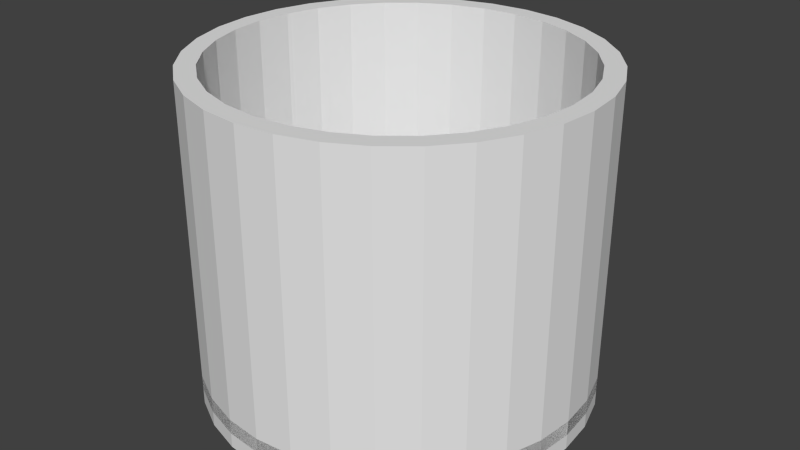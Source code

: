 # Source: apartment.blend  (saved by Blender 2.68.0; exported with 4.5.12 LTS)
import bpy
from mathutils import Matrix  # noqa: F401  (used for matrix-valued properties, if any)

bpy.ops.wm.read_factory_settings(use_empty=True)
scene = bpy.context.scene
scene.name = 'Scene'

# ---- collections
col_collection_1 = bpy.data.collections.new('Collection 1'); scene.collection.children.link(col_collection_1)

# ---- world
world_world = bpy.data.worlds.new('World'); scene.world = world_world
world_world.color = (0.05088, 0.05088, 0.05088)
world_world.use_sun_shadow = False
world_world.sun_shadow_jitter_overblur = 0.0
world_world.cycles.sampling_method = 'MANUAL'
world_world.cycles.sample_map_resolution = 256

# ---- meshes
me_cylinder_001 = bpy.data.meshes.new('Cylinder.001')
me_cylinder_001.from_pydata([(0.3902, 1.962, 0.0), (0.0, 2.0, 0.0), (0.0, 2.0, 3.0), (0.3902, 1.962, 3.0), (-0.3902, 1.962, 0.0), (-0.3902, 1.962, 3.0), (0.7654, 1.848, 0.0), (0.7654, 1.848, 3.0), (-0.7654, 1.848, 0.0), (-0.7654, 1.848, 3.0), (1.111, 1.663, 0.0), (1.111, 1.663, 3.0), (-1.111, 1.663, 0.0), (-1.111, 1.663, 3.0), (-0.486, 1.725, 0.0), (-0.3512, 1.765, 0.0), (0.1402, 1.786, 0.0), (0.0, 1.8, 0.0), (-0.486, 1.725, 3.0), (-0.3512, 1.765, 3.0), (0.0, 1.8, 3.0), (0.1402, 1.786, 3.0), (0.6889, 1.663, 0.0), (0.6888, 1.663, 0.0), (0.3512, 1.765, 0.0), (0.6889, 1.663, 3.0), (0.6888, 1.663, 3.0), (0.3512, 1.765, 3.0), (1.414, 1.414, 0.0), (1.414, 1.414, 3.0), (-1.414, 1.414, 0.0), (-1.414, 1.414, 3.0), (-0.6888, 1.663, 0.0), (-0.6889, 1.663, 0.0), (-0.6888, 1.663, 3.0), (-0.6889, 1.663, 3.0), (0.7546, 1.628, 0.0), (0.7546, 1.628, 3.0), (1.1, 1.414, 0.0), (1.0, 1.497, 0.0), (1.1, 1.414, 3.0), (1.0, 1.497, 3.0), (1.663, 1.111, 0.0), (1.663, 1.111, 3.0), (-1.058, 1.449, 0.0), (-1.0, 1.497, 0.0), (-1.663, 1.111, 0.0), (-1.663, 1.111, 3.0), (-1.058, 1.449, 3.0), (-1.0, 1.497, 3.0), (1.134, 1.387, 0.0), (1.134, 1.387, 3.0), (1.405, 1.111, 0.0), (1.273, 1.273, 0.0), (1.405, 1.111, 3.0), (1.273, 1.273, 3.0), (1.848, 0.7654, 0.0), (1.848, 0.7654, 3.0), (-1.1, 1.414, 0.0), (-1.383, 1.139, 0.0), (-1.273, 1.273, 0.0), (-1.848, 0.7654, 0.0), (-1.848, 0.7654, 3.0), (-1.383, 1.139, 3.0), (-1.273, 1.273, 3.0), (-1.1, 1.414, 3.0), (1.425, 1.088, 0.0), (1.425, 1.088, 3.0), (1.622, 0.7654, 0.0), (1.497, 1.0, 0.0), (1.622, 0.7654, 3.0), (1.497, 1.0, 3.0), (1.962, 0.3902, 0.0), (1.962, 0.3902, 3.0), (-1.405, 1.111, 0.0), (-1.61, 0.7888, 0.0), (-1.497, 1.0, 0.0), (-1.962, 0.3902, 0.0), (-1.962, 0.3902, 3.0), (-1.61, 0.7888, 3.0), (-1.497, 1.0, 3.0), (-1.405, 1.111, 3.0), (1.633, 0.7443, 0.0), (1.633, 0.7443, 3.0), (1.754, 0.3902, 0.0), (1.663, 0.6888, 0.0), (1.754, 0.3902, 3.0), (1.663, 0.6888, 3.0), (2.0, 1.51e-07, 0.0), (2.0, 1.51e-07, 3.0), (-1.622, 0.7654, 0.0), (-1.747, 0.4113, 0.0), (-1.663, 0.6888, 0.0), (-2.0, 1.931e-06, 0.0), (-2.0, 1.931e-06, 3.0), (-1.747, 0.4113, 3.0), (-1.663, 0.6888, 3.0), (-1.622, 0.7654, 3.0), (1.76, 0.3703, 0.0), (1.76, 0.3703, 3.0), (1.8, 2.4e-07, 0.0), (1.765, 0.3512, 0.0), (1.8, 2.4e-07, 3.0), (1.765, 0.3512, 3.0), (1.962, -0.3902, 0.0), (1.962, -0.3902, 3.0), (-1.754, 0.3902, 0.0), (-1.798, 0.01989, 0.0), (-1.765, 0.3512, 0.0), (-1.962, -0.3902, 0.0), (-1.962, -0.3902, 3.0), (-1.798, 0.01989, 3.0), (-1.765, 0.3512, 3.0), (-1.754, 0.3902, 3.0), (1.798, -0.01989, 0.0), (1.8, 1.359e-07, 0.0), (1.8, 1.359e-07, 3.0), (1.798, -0.01989, 3.0), (1.765, -0.3512, 0.0), (1.754, -0.3902, 0.0), (1.765, -0.3512, 3.0), (1.754, -0.3902, 3.0), (1.848, -0.7654, 0.0), (1.848, -0.7654, 3.0), (-1.8, 1.842e-06, 0.0), (-1.765, -0.3512, 0.0), (-1.76, -0.3703, 0.0), (-1.8, 1.738e-06, 0.0), (-1.848, -0.7654, 0.0), (-1.848, -0.7654, 3.0), (-1.8, 1.842e-06, 3.0), (-1.76, -0.3703, 3.0), (-1.765, -0.3512, 3.0), (-1.8, 1.738e-06, 3.0), (1.747, -0.4113, 0.0), (1.747, -0.4113, 3.0), (1.663, -0.6888, 0.0), (1.622, -0.7654, 0.0), (1.663, -0.6888, 3.0), (1.622, -0.7654, 3.0), (1.663, -1.111, 0.0), (1.663, -1.111, 3.0), (-1.754, -0.3902, 0.0), (-1.663, -0.6888, 0.0), (-1.633, -0.7442, 0.0), (-1.663, -1.111, 0.0), (-1.663, -1.111, 3.0), (-1.754, -0.3902, 3.0), (-1.663, -0.6888, 3.0), (-1.633, -0.7442, 3.0), (1.61, -0.7888, 0.0), (1.61, -0.7888, 3.0), (1.405, -1.111, 0.0), (1.497, -1.0, 0.0), (1.497, -1.0, 3.0), (1.405, -1.111, 3.0), (1.414, -1.414, 0.0), (1.414, -1.414, 3.0), (-1.622, -0.7654, 0.0), (-1.497, -1.0, 0.0), (-1.425, -1.088, 0.0), (-1.414, -1.414, 0.0), (-1.414, -1.414, 3.0), (-1.622, -0.7654, 3.0), (-1.425, -1.088, 3.0), (-1.497, -1.0, 3.0), (1.383, -1.139, 0.0), (1.383, -1.139, 3.0), (1.1, -1.414, 0.0), (1.273, -1.273, 0.0), (1.273, -1.273, 3.0), (1.1, -1.414, 3.0), (1.111, -1.663, 0.0), (1.111, -1.663, 3.0), (-1.405, -1.111, 0.0), (-1.273, -1.273, 0.0), (-1.134, -1.387, 0.0), (-1.111, -1.663, 0.0), (-1.111, -1.663, 3.0), (-1.405, -1.111, 3.0), (-1.134, -1.387, 3.0), (-1.273, -1.273, 3.0), (1.058, -1.449, 0.0), (1.058, -1.449, 3.0), (0.6889, -1.663, 0.0), (1.0, -1.497, 0.0), (1.0, -1.497, 3.0), (0.6889, -1.663, 3.0), (0.7654, -1.848, 0.0), (0.7654, -1.848, 3.0), (-1.1, -1.414, 0.0), (-1.0, -1.497, 0.0), (-0.7546, -1.628, 0.0), (-0.7654, -1.848, 0.0), (-0.7654, -1.848, 3.0), (-1.1, -1.414, 3.0), (-0.7546, -1.628, 3.0), (-1.0, -1.497, 3.0), (0.486, -1.725, 0.0), (0.6888, -1.663, 0.0), (0.6888, -1.663, 3.0), (0.486, -1.725, 3.0), (0.3512, -1.765, 0.0), (-0.1402, -1.786, 0.0), (-5.865e-07, -1.8, 0.0), (0.3512, -1.765, 3.0), (-5.865e-07, -1.8, 3.0), (-0.1402, -1.786, 3.0), (0.3902, -1.962, 0.0), (0.3902, -1.962, 3.0), (-0.6889, -1.663, 0.0), (-0.6888, -1.663, 0.0), (-0.3512, -1.765, 0.0), (-0.3902, -1.962, 0.0), (-0.3902, -1.962, 3.0), (-0.6889, -1.663, 3.0), (-0.6888, -1.663, 3.0), (-0.3512, -1.765, 3.0), (-6.517e-07, -2.0, 0.0), (-6.517e-07, -2.0, 3.0), (-3.502e-07, 2.0, 0.1461), (-3.502e-07, 2.0, -0.1461), (0.3902, 1.962, 0.1461), (0.3902, 1.962, -0.1461), (0.7654, 1.848, 0.1461), (0.7654, 1.848, -0.1461), (1.111, 1.663, 0.1461), (1.111, 1.663, -0.1461), (1.414, 1.414, 0.1461), (1.414, 1.414, -0.1461), (1.663, 1.111, 0.1461), (1.663, 1.111, -0.1461), (1.848, 0.7654, 0.1461), (1.848, 0.7654, -0.1461), (1.962, 0.3902, 0.1461), (1.962, 0.3902, -0.1461), (2.0, -4.172e-07, 0.1461), (2.0, -4.172e-07, -0.1461), (1.962, -0.3902, 0.1461), (1.962, -0.3902, -0.1461), (1.848, -0.7654, 0.1461), (1.848, -0.7654, -0.1461), (1.663, -1.111, 0.1461), (1.663, -1.111, -0.1461), (1.414, -1.414, 0.1461), (1.414, -1.414, -0.1461), (1.111, -1.663, 0.1461), (1.111, -1.663, -0.1461), (0.7654, -1.848, 0.1461), (0.7654, -1.848, -0.1461), (0.3902, -1.962, 0.1461), (0.3902, -1.962, -0.1461), (-1.002e-06, -2.0, 0.1461), (-1.002e-06, -2.0, -0.1461), (-0.3902, -1.962, 0.1461), (-0.3902, -1.962, -0.1461), (-0.7654, -1.848, 0.1461), (-0.7654, -1.848, -0.1461), (-1.111, -1.663, 0.1461), (-1.111, -1.663, -0.1461), (-1.414, -1.414, 0.1461), (-1.414, -1.414, -0.1461), (-1.663, -1.111, 0.1461), (-1.663, -1.111, -0.1461), (-1.848, -0.7654, 0.1461), (-1.848, -0.7654, -0.1461), (-1.962, -0.3902, 0.1461), (-1.962, -0.3902, -0.1461), (-2.0, 1.341e-06, 0.1461), (-2.0, 1.341e-06, -0.1461), (-1.962, 0.3902, 0.1461), (-1.962, 0.3902, -0.1461), (-1.848, 0.7654, 0.1461), (-1.848, 0.7654, -0.1461), (-1.663, 1.111, 0.1461), (-1.663, 1.111, -0.1461), (-1.414, 1.414, 0.1461), (-1.414, 1.414, -0.1461), (-1.111, 1.663, 0.1461), (-1.111, 1.663, -0.1461), (-0.7654, 1.848, 0.1461), (-0.7654, 1.848, -0.1461), (-0.3902, 1.962, 0.1461), (-0.3902, 1.962, -0.1461)], [], [(0, 1, 2, 3), (6, 0, 3, 7), (7, 11, 10, 6), (11, 29, 28, 10), (29, 43, 42, 28), (43, 57, 56, 42), (57, 73, 72, 56), (73, 89, 88, 72), (89, 105, 104, 88), (105, 123, 122, 104), (123, 141, 140, 122), (141, 157, 156, 140), (157, 173, 172, 156), (173, 189, 188, 172), (189, 209, 208, 188), (209, 219, 218, 208), (219, 214, 213, 218), (214, 194, 193, 213), (194, 178, 177, 193), (178, 162, 161, 177), (162, 146, 145, 161), (146, 129, 128, 145), (129, 110, 109, 128), (110, 94, 93, 109), (94, 78, 77, 93), (78, 62, 61, 77), (62, 47, 46, 61), (47, 31, 30, 46), (31, 13, 12, 30), (13, 9, 8, 12), (3, 2, 5), (3, 5, 9), (3, 9, 7), (9, 19, 20), (20, 7, 9), (20, 21, 7), (9, 13, 18, 19), (13, 35, 34), (34, 18, 13), (7, 27, 26), (7, 21, 27), (25, 11, 7, 26), (13, 31, 48, 49), (49, 35, 13), (37, 11, 25), (31, 65, 48), (40, 29, 11, 41), (11, 37, 41), (31, 47, 63, 64), (64, 65, 31), (51, 29, 40), (47, 81, 63), (54, 43, 29, 55), (29, 51, 55), (47, 62, 79, 80), (80, 81, 47), (67, 43, 54), (62, 97, 79), (70, 57, 43, 71), (43, 67, 71), (62, 96, 97), (62, 78, 95, 96), (83, 57, 70), (78, 113, 95), (57, 83, 87), (86, 73, 57, 87), (78, 112, 113), (78, 94, 111, 112), (99, 73, 86), (94, 130, 111), (73, 99, 103), (102, 89, 73, 103), (110, 132, 133), (130, 94, 110, 133), (110, 131, 132), (89, 102, 116), (116, 117, 89), (110, 147, 131), (121, 105, 120), (105, 89, 117, 120), (129, 149, 148), (147, 110, 129, 148), (135, 105, 121), (129, 163, 149), (139, 123, 138), (123, 105, 135, 138), (146, 165, 163, 129), (146, 164, 165), (151, 123, 139), (146, 179, 164), (141, 123, 151, 154), (154, 155, 141), (162, 181, 179, 146), (162, 180, 181), (167, 141, 155), (162, 195, 180), (157, 141, 167, 170), (170, 171, 157), (178, 197, 195, 162), (178, 196, 197), (183, 157, 171), (178, 215, 196), (173, 157, 183, 186), (186, 187, 173), (194, 217, 216), (194, 207, 217), (215, 178, 194, 216), (173, 187, 200), (200, 201, 173), (189, 205, 206), (206, 194, 189), (206, 207, 194), (189, 173, 201, 205), (194, 214, 189), (214, 209, 189), (214, 219, 209), (1, 4, 5, 2), (9, 5, 4, 8), (1, 0, 4), (0, 8, 4), (0, 6, 8), (17, 15, 8), (8, 6, 17), (6, 16, 17), (14, 12, 8, 15), (33, 12, 32), (12, 14, 32), (6, 23, 24), (24, 16, 6), (6, 10, 22, 23), (44, 30, 12, 45), (12, 33, 45), (10, 36, 22), (58, 30, 44), (10, 28, 38, 39), (39, 36, 10), (59, 46, 30, 60), (30, 58, 60), (28, 50, 38), (74, 46, 59), (28, 42, 52, 53), (53, 50, 28), (75, 61, 46, 76), (46, 74, 76), (42, 66, 52), (90, 61, 75), (42, 56, 68, 69), (69, 66, 42), (61, 90, 92), (91, 77, 61, 92), (56, 82, 68), (106, 77, 91), (56, 85, 82), (56, 72, 84, 85), (77, 106, 108), (107, 93, 77, 108), (72, 98, 84), (124, 93, 107), (72, 101, 98), (72, 88, 100, 101), (109, 127, 125), (109, 93, 124, 127), (125, 126, 109), (88, 115, 100), (88, 114, 115), (142, 109, 126), (104, 119, 118), (114, 88, 104, 118), (144, 128, 143), (128, 109, 142, 143), (104, 134, 119), (158, 128, 144), (122, 137, 136), (134, 104, 122, 136), (145, 128, 158, 159), (159, 160, 145), (122, 150, 137), (174, 145, 160), (140, 153, 150, 122), (140, 152, 153), (161, 145, 174, 175), (175, 176, 161), (140, 166, 152), (190, 161, 176), (156, 169, 166, 140), (156, 168, 169), (177, 161, 190, 191), (191, 192, 177), (156, 182, 168), (210, 177, 192), (172, 185, 182, 156), (172, 184, 185), (193, 211, 212), (212, 203, 193), (193, 177, 210, 211), (172, 199, 184), (172, 198, 199), (188, 204, 202), (188, 193, 204), (193, 203, 204), (198, 172, 188, 202), (188, 213, 193), (188, 208, 213), (208, 218, 213), (17, 16, 21, 20), (16, 24, 27, 21), (23, 26, 27, 24), (23, 22, 25, 26), (36, 37, 25, 22), (39, 41, 37, 36), (38, 51, 40, 39), (50, 55, 51, 38), (40, 41, 39), (50, 53, 55), (66, 69, 67, 54), (54, 55, 52, 66), (69, 71, 67), (55, 53, 52), (82, 85, 83, 70), (70, 71, 68, 82), (85, 87, 83), (71, 69, 68), (98, 103, 99, 86), (98, 101, 103), (86, 87, 84, 98), (87, 85, 84), (100, 115, 102, 103), (115, 116, 102), (103, 101, 100), (115, 114, 117, 116), (114, 118, 120, 117), (118, 119, 121, 120), (134, 135, 121, 119), (136, 138, 135, 134), (137, 151, 139, 136), (150, 154, 151, 137), (139, 138, 136), (150, 153, 154), (152, 167, 155, 153), (166, 170, 167, 152), (155, 154, 153), (166, 169, 170), (182, 185, 183, 171), (171, 170, 168, 182), (185, 186, 183), (170, 169, 168), (184, 199, 187, 186), (199, 200, 187), (186, 185, 184), (198, 205, 201, 199), (198, 202, 205), (201, 200, 199), (204, 206, 205, 202), (204, 203, 207, 206), (203, 212, 217, 207), (211, 216, 217, 212), (210, 192, 215, 216), (216, 211, 210), (192, 197, 196, 215), (192, 191, 197), (190, 180, 195, 191), (176, 181, 180, 190), (195, 197, 191), (176, 175, 181), (160, 159, 164, 179), (179, 181, 174, 160), (159, 165, 164), (181, 175, 174), (158, 144, 149, 163), (143, 148, 149, 144), (163, 165, 159, 158), (126, 132, 131, 147), (126, 125, 132), (147, 148, 142, 126), (148, 143, 142), (127, 133, 132, 125), (127, 124, 130, 133), (124, 107, 111, 130), (107, 108, 112, 111), (108, 106, 113, 112), (106, 91, 95, 113), (91, 92, 96, 95), (90, 79, 97, 92), (75, 80, 79, 90), (97, 96, 92), (75, 76, 80), (74, 59, 81, 80), (59, 64, 63, 81), (80, 76, 74), (59, 60, 64), (58, 44, 48, 65), (44, 45, 49, 48), (64, 60, 58, 65), (33, 34, 35, 45), (33, 32, 34), (35, 49, 45), (19, 15, 17, 20), (14, 15, 18, 34), (15, 19, 18), (34, 32, 14), (220, 221, 223, 222), (222, 223, 225, 224), (224, 225, 227, 226), (226, 227, 229, 228), (228, 229, 231, 230), (230, 231, 233, 232), (232, 233, 235, 234), (234, 235, 237, 236), (236, 237, 239, 238), (238, 239, 241, 240), (240, 241, 243, 242), (242, 243, 245, 244), (244, 245, 247, 246), (246, 247, 249, 248), (248, 249, 251, 250), (250, 251, 253, 252), (252, 253, 255, 254), (254, 255, 257, 256), (256, 257, 259, 258), (258, 259, 261, 260), (260, 261, 263, 262), (262, 263, 265, 264), (264, 265, 267, 266), (266, 267, 269, 268), (268, 269, 271, 270), (270, 271, 273, 272), (272, 273, 275, 274), (274, 275, 277, 276), (276, 277, 279, 278), (278, 279, 281, 280), (223, 221, 283, 281, 279, 277, 275, 273, 271, 269, 267, 265, 263, 261, 259, 257, 255, 253, 251, 249, 247, 245, 243, 241, 239, 237, 235, 233, 231, 229, 227, 225), (282, 283, 221, 220), (280, 281, 283, 282), (220, 222, 224, 226, 228, 230, 232, 234, 236, 238, 240, 242, 244, 246, 248, 250, 252, 254, 256, 258, 260, 262, 264, 266, 268, 270, 272, 274, 276, 278, 280, 282)])
_ca = me_cylinder_001.color_attributes.new('Col', 'BYTE_COLOR', 'CORNER')
_ca.data.foreach_set('color', [0.1559, 0.07421, 0.03689, 1.0, 0.1559, 0.07421, 0.03689, 1.0, 0.1559, 0.07421, 0.03689, 1.0, 0.1559, 0.07421, 0.03689, 1.0, 0.1559, 0.07421, 0.03689, 1.0, 0.1559, 0.07421, 0.03689, 1.0, 0.1559, 0.07421, 0.03689, 1.0, 0.1559, 0.07421, 0.03689, 1.0, 0.1559, 0.07421, 0.03689, 1.0, 0.1559, 0.07421, 0.03689, 1.0, 0.1559, 0.07421, 0.03689, 1.0, 0.1559, 0.07421, 0.03689, 1.0, 0.1559, 0.07421, 0.03689, 1.0, 0.1559, 0.07421, 0.03689, 1.0, 0.1559, 0.07421, 0.03689, 1.0, 0.1559, 0.07421, 0.03689, 1.0, 0.1559, 0.07421, 0.03689, 1.0, 0.1559, 0.07421, 0.03689, 1.0, 0.1559, 0.07421, 0.03689, 1.0, 0.1559, 0.07421, 0.03689, 1.0, 0.1559, 0.07421, 0.03689, 1.0, 0.1559, 0.07421, 0.03689, 1.0, 0.1559, 0.07421, 0.03689, 1.0, 0.1559, 0.07421, 0.03689, 1.0, 0.1559, 0.07421, 0.03689, 1.0, 0.1559, 0.07421, 0.03689, 1.0, 0.1559, 0.07421, 0.03689, 1.0, 0.1559, 0.07421, 0.03689, 1.0, 0.1559, 0.07421, 0.03689, 1.0, 0.1559, 0.07421, 0.03689, 1.0, 0.1559, 0.07421, 0.03689, 1.0, 0.1559, 0.07421, 0.03689, 1.0, 0.1559, 0.07421, 0.03689, 1.0, 0.1559, 0.07421, 0.03689, 1.0, 0.1559, 0.07421, 0.03689, 1.0, 0.1559, 0.07421, 0.03689, 1.0, 0.1559, 0.07421, 0.03689, 1.0, 0.1559, 0.07421, 0.03689, 1.0, 0.1559, 0.07421, 0.03689, 1.0, 0.1559, 0.07421, 0.03689, 1.0, 0.1559, 0.07421, 0.03689, 1.0, 0.1559, 0.07421, 0.03689, 1.0, 0.1559, 0.07421, 0.03689, 1.0, 0.1559, 0.07421, 0.03689, 1.0, 0.1559, 0.07421, 0.03689, 1.0, 0.1559, 0.07421, 0.03689, 1.0, 0.1559, 0.07421, 0.03689, 1.0, 0.1559, 0.07421, 0.03689, 1.0, 0.1559, 0.07421, 0.03689, 1.0, 0.1559, 0.07421, 0.03689, 1.0, 0.1559, 0.07421, 0.03689, 1.0, 0.1559, 0.07421, 0.03689, 1.0, 0.1559, 0.07421, 0.03689, 1.0, 0.1559, 0.07421, 0.03689, 1.0, 0.1559, 0.07421, 0.03689, 1.0, 0.1559, 0.07421, 0.03689, 1.0, 0.1559, 0.07421, 0.03689, 1.0, 0.1559, 0.07421, 0.03689, 1.0, 0.1559, 0.07421, 0.03689, 1.0, 0.1559, 0.07421, 0.03689, 1.0, 0.1559, 0.07421, 0.03689, 1.0, 0.1559, 0.07421, 0.03689, 1.0, 0.1559, 0.07421, 0.03689, 1.0, 0.1559, 0.07421, 0.03689, 1.0, 0.1559, 0.07421, 0.03689, 1.0, 0.1559, 0.07421, 0.03689, 1.0, 0.1559, 0.07421, 0.03689, 1.0, 0.1559, 0.07421, 0.03689, 1.0, 0.1559, 0.07421, 0.03689, 1.0, 0.1559, 0.07421, 0.03689, 1.0, 0.1559, 0.07421, 0.03689, 1.0, 0.1559, 0.07421, 0.03689, 1.0, 0.1559, 0.07421, 0.03689, 1.0, 0.1559, 0.07421, 0.03689, 1.0, 0.1559, 0.07421, 0.03689, 1.0, 0.1559, 0.07421, 0.03689, 1.0, 0.1559, 0.07421, 0.03689, 1.0, 0.1559, 0.07421, 0.03689, 1.0, 0.1559, 0.07421, 0.03689, 1.0, 0.1559, 0.07421, 0.03689, 1.0, 0.1559, 0.07421, 0.03689, 1.0, 0.1559, 0.07421, 0.03689, 1.0, 0.1559, 0.07421, 0.03689, 1.0, 0.1559, 0.07421, 0.03689, 1.0, 0.1559, 0.07421, 0.03689, 1.0, 0.1559, 0.07421, 0.03689, 1.0, 0.1559, 0.07421, 0.03689, 1.0, 0.1559, 0.07421, 0.03689, 1.0, 0.1559, 0.07421, 0.03689, 1.0, 0.1559, 0.07421, 0.03689, 1.0, 0.1559, 0.07421, 0.03689, 1.0, 0.1559, 0.07421, 0.03689, 1.0, 0.1559, 0.07421, 0.03689, 1.0, 0.1559, 0.07421, 0.03689, 1.0, 0.1559, 0.07421, 0.03689, 1.0, 0.1559, 0.07421, 0.03689, 1.0, 0.1559, 0.07421, 0.03689, 1.0, 0.1559, 0.07421, 0.03689, 1.0, 0.1559, 0.07421, 0.03689, 1.0, 0.1559, 0.07421, 0.03689, 1.0, 0.1559, 0.07421, 0.03689, 1.0, 0.1559, 0.07421, 0.03689, 1.0, 0.1559, 0.07421, 0.03689, 1.0, 0.1559, 0.07421, 0.03689, 1.0, 0.1559, 0.07421, 0.03689, 1.0, 0.1559, 0.07421, 0.03689, 1.0, 0.1559, 0.07421, 0.03689, 1.0, 0.1559, 0.07421, 0.03689, 1.0, 0.1559, 0.07421, 0.03689, 1.0, 0.1559, 0.07421, 0.03689, 1.0, 0.1559, 0.07421, 0.03689, 1.0, 0.1559, 0.07421, 0.03689, 1.0, 0.1559, 0.07421, 0.03689, 1.0, 0.1559, 0.07421, 0.03689, 1.0, 0.1559, 0.07421, 0.03689, 1.0, 0.1559, 0.07421, 0.03689, 1.0, 0.1559, 0.07421, 0.03689, 1.0, 0.1559, 0.07421, 0.03689, 1.0, 0.1559, 0.07421, 0.03689, 1.0, 0.1559, 0.07421, 0.03689, 1.0, 0.1559, 0.07421, 0.03689, 1.0, 0.1559, 0.07421, 0.03689, 1.0, 0.1559, 0.07421, 0.03689, 1.0, 0.1559, 0.07421, 0.03689, 1.0, 0.1559, 0.07421, 0.03689, 1.0, 0.1559, 0.07421, 0.03689, 1.0, 0.1559, 0.07421, 0.03689, 1.0, 0.1559, 0.07421, 0.03689, 1.0, 0.1559, 0.07421, 0.03689, 1.0, 0.1559, 0.07421, 0.03689, 1.0, 0.1559, 0.07421, 0.03689, 1.0, 0.1559, 0.07421, 0.03689, 1.0, 0.1559, 0.07421, 0.03689, 1.0, 0.1559, 0.07421, 0.03689, 1.0, 0.1559, 0.07421, 0.03689, 1.0, 0.1559, 0.07421, 0.03689, 1.0, 0.1559, 0.07421, 0.03689, 1.0, 0.1559, 0.07421, 0.03689, 1.0, 0.1559, 0.07421, 0.03689, 1.0, 0.1559, 0.07421, 0.03689, 1.0, 0.1559, 0.07421, 0.03689, 1.0, 0.1559, 0.07421, 0.03689, 1.0, 0.1559, 0.07421, 0.03689, 1.0, 0.1559, 0.07421, 0.03689, 1.0, 0.1559, 0.07421, 0.03689, 1.0, 0.1559, 0.07421, 0.03689, 1.0, 0.1559, 0.07421, 0.03689, 1.0, 0.1559, 0.07421, 0.03689, 1.0, 0.1559, 0.07421, 0.03689, 1.0, 0.1559, 0.07421, 0.03689, 1.0, 0.1559, 0.07421, 0.03689, 1.0, 0.1559, 0.07421, 0.03689, 1.0, 0.1559, 0.07421, 0.03689, 1.0, 0.1559, 0.07421, 0.03689, 1.0, 0.1559, 0.07421, 0.03689, 1.0, 0.1559, 0.07421, 0.03689, 1.0, 0.1559, 0.07421, 0.03689, 1.0, 0.1559, 0.07421, 0.03689, 1.0, 0.1559, 0.07421, 0.03689, 1.0, 0.1559, 0.07421, 0.03689, 1.0, 0.1559, 0.07421, 0.03689, 1.0, 0.1559, 0.07421, 0.03689, 1.0, 0.1559, 0.07421, 0.03689, 1.0, 0.1559, 0.07421, 0.03689, 1.0, 0.1559, 0.07421, 0.03689, 1.0, 0.1559, 0.07421, 0.03689, 1.0, 0.1559, 0.07421, 0.03689, 1.0, 0.1559, 0.07421, 0.03689, 1.0, 0.1559, 0.07421, 0.03689, 1.0, 0.1559, 0.07421, 0.03689, 1.0, 0.1559, 0.07421, 0.03689, 1.0, 0.1559, 0.07421, 0.03689, 1.0, 0.1559, 0.07421, 0.03689, 1.0, 0.1559, 0.07421, 0.03689, 1.0, 0.1559, 0.07421, 0.03689, 1.0, 0.1559, 0.07421, 0.03689, 1.0, 0.1559, 0.07421, 0.03689, 1.0, 0.1559, 0.07421, 0.03689, 1.0, 0.1559, 0.07421, 0.03689, 1.0, 0.1559, 0.07421, 0.03689, 1.0, 0.1559, 0.07421, 0.03689, 1.0, 0.1559, 0.07421, 0.03689, 1.0, 0.1559, 0.07421, 0.03689, 1.0, 0.1559, 0.07421, 0.03689, 1.0, 0.1559, 0.07421, 0.03689, 1.0, 0.1559, 0.07421, 0.03689, 1.0, 0.1559, 0.07421, 0.03689, 1.0, 0.1559, 0.07421, 0.03689, 1.0, 0.1559, 0.07421, 0.03689, 1.0, 0.1559, 0.07421, 0.03689, 1.0, 0.1559, 0.07421, 0.03689, 1.0, 0.1559, 0.07421, 0.03689, 1.0, 0.1559, 0.07421, 0.03689, 1.0, 0.1559, 0.07421, 0.03689, 1.0, 0.1559, 0.07421, 0.03689, 1.0, 0.1559, 0.07421, 0.03689, 1.0, 0.1559, 0.07421, 0.03689, 1.0, 0.1559, 0.07421, 0.03689, 1.0, 0.1559, 0.07421, 0.03689, 1.0, 0.1559, 0.07421, 0.03689, 1.0, 0.1559, 0.07421, 0.03689, 1.0, 0.1559, 0.07421, 0.03689, 1.0, 0.1559, 0.07421, 0.03689, 1.0, 0.1559, 0.07421, 0.03689, 1.0, 0.1559, 0.07421, 0.03689, 1.0, 0.1559, 0.07421, 0.03689, 1.0, 0.1559, 0.07421, 0.03689, 1.0, 0.1559, 0.07421, 0.03689, 1.0, 0.1559, 0.07421, 0.03689, 1.0, 0.1559, 0.07421, 0.03689, 1.0, 0.1559, 0.07421, 0.03689, 1.0, 0.1559, 0.07421, 0.03689, 1.0, 0.1559, 0.07421, 0.03689, 1.0, 0.1559, 0.07421, 0.03689, 1.0, 0.1559, 0.07421, 0.03689, 1.0, 0.1559, 0.07421, 0.03689, 1.0, 0.1559, 0.07421, 0.03689, 1.0, 0.1559, 0.07421, 0.03689, 1.0, 0.1559, 0.07421, 0.03689, 1.0, 0.1559, 0.07421, 0.03689, 1.0, 0.1559, 0.07421, 0.03689, 1.0, 0.1559, 0.07421, 0.03689, 1.0, 0.1559, 0.07421, 0.03689, 1.0, 0.1559, 0.07421, 0.03689, 1.0, 0.1559, 0.07421, 0.03689, 1.0, 0.1559, 0.07421, 0.03689, 1.0, 0.1559, 0.07421, 0.03689, 1.0, 0.1559, 0.07421, 0.03689, 1.0, 0.1559, 0.07421, 0.03689, 1.0, 0.1559, 0.07421, 0.03689, 1.0, 0.1559, 0.07421, 0.03689, 1.0, 0.1559, 0.07421, 0.03689, 1.0, 0.1559, 0.07421, 0.03689, 1.0, 0.1559, 0.07421, 0.03689, 1.0, 0.1559, 0.07421, 0.03689, 1.0, 0.1559, 0.07421, 0.03689, 1.0, 0.1559, 0.07421, 0.03689, 1.0, 0.1559, 0.07421, 0.03689, 1.0, 0.1559, 0.07421, 0.03689, 1.0, 0.1559, 0.07421, 0.03689, 1.0, 0.1559, 0.07421, 0.03689, 1.0, 0.1559, 0.07421, 0.03689, 1.0, 0.1559, 0.07421, 0.03689, 1.0, 0.1559, 0.07421, 0.03689, 1.0, 0.1559, 0.07421, 0.03689, 1.0, 0.1559, 0.07421, 0.03689, 1.0, 0.1559, 0.07421, 0.03689, 1.0, 0.1559, 0.07421, 0.03689, 1.0, 0.1559, 0.07421, 0.03689, 1.0, 0.1559, 0.07421, 0.03689, 1.0, 0.1559, 0.07421, 0.03689, 1.0, 0.1559, 0.07421, 0.03689, 1.0, 0.1559, 0.07421, 0.03689, 1.0, 0.1559, 0.07421, 0.03689, 1.0, 0.1559, 0.07421, 0.03689, 1.0, 0.1559, 0.07421, 0.03689, 1.0, 0.1559, 0.07421, 0.03689, 1.0, 0.1559, 0.07421, 0.03689, 1.0, 0.1559, 0.07421, 0.03689, 1.0, 0.1559, 0.07421, 0.03689, 1.0, 0.1559, 0.07421, 0.03689, 1.0, 0.1559, 0.07421, 0.03689, 1.0, 0.1559, 0.07421, 0.03689, 1.0, 0.1559, 0.07421, 0.03689, 1.0, 0.1559, 0.07421, 0.03689, 1.0, 0.1559, 0.07421, 0.03689, 1.0, 0.1559, 0.07421, 0.03689, 1.0, 0.1559, 0.07421, 0.03689, 1.0, 0.1559, 0.07421, 0.03689, 1.0, 0.1559, 0.07421, 0.03689, 1.0, 0.1559, 0.07421, 0.03689, 1.0, 0.1559, 0.07421, 0.03689, 1.0, 0.1559, 0.07421, 0.03689, 1.0, 0.1559, 0.07421, 0.03689, 1.0, 0.1559, 0.07421, 0.03689, 1.0, 0.1559, 0.07421, 0.03689, 1.0, 0.1559, 0.07421, 0.03689, 1.0, 0.1559, 0.07421, 0.03689, 1.0, 0.1559, 0.07421, 0.03689, 1.0, 0.1559, 0.07421, 0.03689, 1.0, 0.1559, 0.07421, 0.03689, 1.0, 0.1559, 0.07421, 0.03689, 1.0, 0.1559, 0.07421, 0.03689, 1.0, 0.1559, 0.07421, 0.03689, 1.0, 0.1559, 0.07421, 0.03689, 1.0, 0.1559, 0.07421, 0.03689, 1.0, 0.1559, 0.07421, 0.03689, 1.0, 0.1559, 0.07421, 0.03689, 1.0, 0.1559, 0.07421, 0.03689, 1.0, 0.1559, 0.07421, 0.03689, 1.0, 0.1559, 0.07421, 0.03689, 1.0, 0.1559, 0.07421, 0.03689, 1.0, 0.1559, 0.07421, 0.03689, 1.0, 0.1559, 0.07421, 0.03689, 1.0, 0.1559, 0.07421, 0.03689, 1.0, 0.1559, 0.07421, 0.03689, 1.0, 0.1559, 0.07421, 0.03689, 1.0, 0.1559, 0.07421, 0.03689, 1.0, 0.1559, 0.07421, 0.03689, 1.0, 0.1559, 0.07421, 0.03689, 1.0, 0.1559, 0.07421, 0.03689, 1.0, 0.1559, 0.07421, 0.03689, 1.0, 0.1559, 0.07421, 0.03689, 1.0, 0.1559, 0.07421, 0.03689, 1.0, 0.1559, 0.07421, 0.03689, 1.0, 0.1559, 0.07421, 0.03689, 1.0, 0.1559, 0.07421, 0.03689, 1.0, 0.1559, 0.07421, 0.03689, 1.0, 0.1559, 0.07421, 0.03689, 1.0, 0.1559, 0.07421, 0.03689, 1.0, 0.1559, 0.07421, 0.03689, 1.0, 0.1559, 0.07421, 0.03689, 1.0, 0.1559, 0.07421, 0.03689, 1.0, 0.1559, 0.07421, 0.03689, 1.0, 0.1559, 0.07421, 0.03689, 1.0, 0.1559, 0.07421, 0.03689, 1.0, 0.1559, 0.07421, 0.03689, 1.0, 0.1559, 0.07421, 0.03689, 1.0, 0.1559, 0.07421, 0.03689, 1.0, 0.1559, 0.07421, 0.03689, 1.0, 0.1559, 0.07421, 0.03689, 1.0, 0.1559, 0.07421, 0.03689, 1.0, 0.1559, 0.07421, 0.03689, 1.0, 0.1559, 0.07421, 0.03689, 1.0, 0.1559, 0.07421, 0.03689, 1.0, 0.1559, 0.07421, 0.03689, 1.0, 0.1559, 0.07421, 0.03689, 1.0, 0.1559, 0.07421, 0.03689, 1.0, 0.1559, 0.07421, 0.03689, 1.0, 0.1559, 0.07421, 0.03689, 1.0, 0.1559, 0.07421, 0.03689, 1.0, 0.1559, 0.07421, 0.03689, 1.0, 0.1559, 0.07421, 0.03689, 1.0, 0.1559, 0.07421, 0.03689, 1.0, 0.1559, 0.07421, 0.03689, 1.0, 0.1559, 0.07421, 0.03689, 1.0, 0.1559, 0.07421, 0.03689, 1.0, 0.1559, 0.07421, 0.03689, 1.0, 0.1559, 0.07421, 0.03689, 1.0, 0.1559, 0.07421, 0.03689, 1.0, 0.1559, 0.07421, 0.03689, 1.0, 0.1559, 0.07421, 0.03689, 1.0, 0.1559, 0.07421, 0.03689, 1.0, 0.1559, 0.07421, 0.03689, 1.0, 0.1559, 0.07421, 0.03689, 1.0, 0.1559, 0.07421, 0.03689, 1.0, 0.1559, 0.07421, 0.03689, 1.0, 0.1559, 0.07421, 0.03689, 1.0, 0.1559, 0.07421, 0.03689, 1.0, 0.1559, 0.07421, 0.03689, 1.0, 0.1559, 0.07421, 0.03689, 1.0, 0.1559, 0.07421, 0.03689, 1.0, 0.1559, 0.07421, 0.03689, 1.0, 0.1559, 0.07421, 0.03689, 1.0, 0.1559, 0.07421, 0.03689, 1.0, 0.1559, 0.07421, 0.03689, 1.0, 0.1559, 0.07421, 0.03689, 1.0, 0.1559, 0.07421, 0.03689, 1.0, 0.1559, 0.07421, 0.03689, 1.0, 0.1559, 0.07421, 0.03689, 1.0, 0.1559, 0.07421, 0.03689, 1.0, 0.1559, 0.07421, 0.03689, 1.0, 0.1559, 0.07421, 0.03689, 1.0, 0.1559, 0.07421, 0.03689, 1.0, 0.1559, 0.07421, 0.03689, 1.0, 0.1559, 0.07421, 0.03689, 1.0, 0.1559, 0.07421, 0.03689, 1.0, 0.1559, 0.07421, 0.03689, 1.0, 0.1559, 0.07421, 0.03689, 1.0, 0.1559, 0.07421, 0.03689, 1.0, 0.1559, 0.07421, 0.03689, 1.0, 0.1559, 0.07421, 0.03689, 1.0, 0.1559, 0.07421, 0.03689, 1.0, 0.1559, 0.07421, 0.03689, 1.0, 0.1559, 0.07421, 0.03689, 1.0, 0.1559, 0.07421, 0.03689, 1.0, 0.1559, 0.07421, 0.03689, 1.0, 0.1559, 0.07421, 0.03689, 1.0, 0.1559, 0.07421, 0.03689, 1.0, 0.1559, 0.07421, 0.03689, 1.0, 0.1559, 0.07421, 0.03689, 1.0, 0.1559, 0.07421, 0.03689, 1.0, 0.1559, 0.07421, 0.03689, 1.0, 0.1559, 0.07421, 0.03689, 1.0, 0.1559, 0.07421, 0.03689, 1.0, 0.1559, 0.07421, 0.03689, 1.0, 0.1559, 0.07421, 0.03689, 1.0, 0.1559, 0.07421, 0.03689, 1.0, 0.1559, 0.07421, 0.03689, 1.0, 0.1559, 0.07421, 0.03689, 1.0, 0.1559, 0.07421, 0.03689, 1.0, 0.1559, 0.07421, 0.03689, 1.0, 0.1559, 0.07421, 0.03689, 1.0, 0.1559, 0.07421, 0.03689, 1.0, 0.1559, 0.07421, 0.03689, 1.0, 0.1559, 0.07421, 0.03689, 1.0, 0.1559, 0.07421, 0.03689, 1.0, 0.1559, 0.07421, 0.03689, 1.0, 0.1559, 0.07421, 0.03689, 1.0, 0.1559, 0.07421, 0.03689, 1.0, 0.1559, 0.07421, 0.03689, 1.0, 0.1559, 0.07421, 0.03689, 1.0, 0.1559, 0.07421, 0.03689, 1.0, 0.1559, 0.07421, 0.03689, 1.0, 0.1559, 0.07421, 0.03689, 1.0, 0.1559, 0.07421, 0.03689, 1.0, 0.1559, 0.07421, 0.03689, 1.0, 0.1559, 0.07421, 0.03689, 1.0, 0.1559, 0.07421, 0.03689, 1.0, 0.1559, 0.07421, 0.03689, 1.0, 0.1559, 0.07421, 0.03689, 1.0, 0.1559, 0.07421, 0.03689, 1.0, 0.1559, 0.07421, 0.03689, 1.0, 0.1559, 0.07421, 0.03689, 1.0, 0.1559, 0.07421, 0.03689, 1.0, 0.1559, 0.07421, 0.03689, 1.0, 0.1559, 0.07421, 0.03689, 1.0, 0.1559, 0.07421, 0.03689, 1.0, 0.1559, 0.07421, 0.03689, 1.0, 0.1559, 0.07421, 0.03689, 1.0, 0.1559, 0.07421, 0.03689, 1.0, 0.1559, 0.07421, 0.03689, 1.0, 0.1559, 0.07421, 0.03689, 1.0, 0.1559, 0.07421, 0.03689, 1.0, 0.1559, 0.07421, 0.03689, 1.0, 0.1559, 0.07421, 0.03689, 1.0, 0.1559, 0.07421, 0.03689, 1.0, 0.1559, 0.07421, 0.03689, 1.0, 0.1559, 0.07421, 0.03689, 1.0, 0.1559, 0.07421, 0.03689, 1.0, 0.1559, 0.07421, 0.03689, 1.0, 0.1559, 0.07421, 0.03689, 1.0, 0.1559, 0.07421, 0.03689, 1.0, 0.1559, 0.07421, 0.03689, 1.0, 0.1559, 0.07421, 0.03689, 1.0, 0.1559, 0.07421, 0.03689, 1.0, 0.1559, 0.07421, 0.03689, 1.0, 0.1559, 0.07421, 0.03689, 1.0, 0.1559, 0.07421, 0.03689, 1.0, 0.1559, 0.07421, 0.03689, 1.0, 0.1559, 0.07421, 0.03689, 1.0, 0.1559, 0.07421, 0.03689, 1.0, 0.1559, 0.07421, 0.03689, 1.0, 0.1559, 0.07421, 0.03689, 1.0, 0.1559, 0.07421, 0.03689, 1.0, 0.1559, 0.07421, 0.03689, 1.0, 0.1559, 0.07421, 0.03689, 1.0, 0.1559, 0.07421, 0.03689, 1.0, 0.1559, 0.07421, 0.03689, 1.0, 0.1559, 0.07421, 0.03689, 1.0, 0.1559, 0.07421, 0.03689, 1.0, 0.1559, 0.07421, 0.03689, 1.0, 0.1559, 0.07421, 0.03689, 1.0, 0.1559, 0.07421, 0.03689, 1.0, 0.1559, 0.07421, 0.03689, 1.0, 0.1559, 0.07421, 0.03689, 1.0, 0.1559, 0.07421, 0.03689, 1.0, 0.1559, 0.07421, 0.03689, 1.0, 0.1559, 0.07421, 0.03689, 1.0, 0.1559, 0.07421, 0.03689, 1.0, 0.1559, 0.07421, 0.03689, 1.0, 0.1559, 0.07421, 0.03689, 1.0, 0.1559, 0.07421, 0.03689, 1.0, 0.1559, 0.07421, 0.03689, 1.0, 0.1559, 0.07421, 0.03689, 1.0, 0.1559, 0.07421, 0.03689, 1.0, 0.1559, 0.07421, 0.03689, 1.0, 0.1559, 0.07421, 0.03689, 1.0, 0.1559, 0.07421, 0.03689, 1.0, 0.1559, 0.07421, 0.03689, 1.0, 0.1559, 0.07421, 0.03689, 1.0, 0.1559, 0.07421, 0.03689, 1.0, 0.1559, 0.07421, 0.03689, 1.0, 0.1559, 0.07421, 0.03689, 1.0, 0.1559, 0.07421, 0.03689, 1.0, 0.1559, 0.07421, 0.03689, 1.0, 0.1559, 0.07421, 0.03689, 1.0, 0.1559, 0.07421, 0.03689, 1.0, 0.1559, 0.07421, 0.03689, 1.0, 0.1559, 0.07421, 0.03689, 1.0, 0.1559, 0.07421, 0.03689, 1.0, 0.1559, 0.07421, 0.03689, 1.0, 0.1559, 0.07421, 0.03689, 1.0, 0.1559, 0.07421, 0.03689, 1.0, 0.1559, 0.07421, 0.03689, 1.0, 0.1559, 0.07421, 0.03689, 1.0, 0.1559, 0.07421, 0.03689, 1.0, 0.1559, 0.07421, 0.03689, 1.0, 0.1559, 0.07421, 0.03689, 1.0, 0.1559, 0.07421, 0.03689, 1.0, 0.1559, 0.07421, 0.03689, 1.0, 0.1559, 0.07421, 0.03689, 1.0, 0.1559, 0.07421, 0.03689, 1.0, 0.1559, 0.07421, 0.03689, 1.0, 0.1559, 0.07421, 0.03689, 1.0, 0.1559, 0.07421, 0.03689, 1.0, 0.1559, 0.07421, 0.03689, 1.0, 0.1559, 0.07421, 0.03689, 1.0, 0.1559, 0.07421, 0.03689, 1.0, 0.1559, 0.07421, 0.03689, 1.0, 0.1559, 0.07421, 0.03689, 1.0, 0.1559, 0.07421, 0.03689, 1.0, 0.1559, 0.07421, 0.03689, 1.0, 0.1559, 0.07421, 0.03689, 1.0, 0.1559, 0.07421, 0.03689, 1.0, 0.1559, 0.07421, 0.03689, 1.0, 0.1559, 0.07421, 0.03689, 1.0, 0.1559, 0.07421, 0.03689, 1.0, 0.1559, 0.07421, 0.03689, 1.0, 0.1559, 0.07421, 0.03689, 1.0, 0.1559, 0.07421, 0.03689, 1.0, 0.1559, 0.07421, 0.03689, 1.0, 0.1559, 0.07421, 0.03689, 1.0, 0.1559, 0.07421, 0.03689, 1.0, 0.1559, 0.07421, 0.03689, 1.0, 0.1559, 0.07421, 0.03689, 1.0, 0.1559, 0.07421, 0.03689, 1.0, 0.1559, 0.07421, 0.03689, 1.0, 0.1559, 0.07421, 0.03689, 1.0, 0.1559, 0.07421, 0.03689, 1.0, 0.1559, 0.07421, 0.03689, 1.0, 0.1559, 0.07421, 0.03689, 1.0, 0.1559, 0.07421, 0.03689, 1.0, 0.1559, 0.07421, 0.03689, 1.0, 0.1559, 0.07421, 0.03689, 1.0, 0.1559, 0.07421, 0.03689, 1.0, 0.1559, 0.07421, 0.03689, 1.0, 0.1559, 0.07421, 0.03689, 1.0, 0.1559, 0.07421, 0.03689, 1.0, 0.1559, 0.07421, 0.03689, 1.0, 0.1559, 0.07421, 0.03689, 1.0, 0.1559, 0.07421, 0.03689, 1.0, 0.1559, 0.07421, 0.03689, 1.0, 0.1559, 0.07421, 0.03689, 1.0, 0.1559, 0.07421, 0.03689, 1.0, 0.1559, 0.07421, 0.03689, 1.0, 0.1559, 0.07421, 0.03689, 1.0, 0.1559, 0.07421, 0.03689, 1.0, 0.1559, 0.07421, 0.03689, 1.0, 0.1559, 0.07421, 0.03689, 1.0, 0.1559, 0.07421, 0.03689, 1.0, 0.1559, 0.07421, 0.03689, 1.0, 0.1559, 0.07421, 0.03689, 1.0, 0.1559, 0.07421, 0.03689, 1.0, 0.1559, 0.07421, 0.03689, 1.0, 0.1559, 0.07421, 0.03689, 1.0, 0.1559, 0.07421, 0.03689, 1.0, 0.1559, 0.07421, 0.03689, 1.0, 0.1559, 0.07421, 0.03689, 1.0, 0.1559, 0.07421, 0.03689, 1.0, 0.1559, 0.07421, 0.03689, 1.0, 0.1559, 0.07421, 0.03689, 1.0, 0.1559, 0.07421, 0.03689, 1.0, 0.1559, 0.07421, 0.03689, 1.0, 0.1559, 0.07421, 0.03689, 1.0, 0.1559, 0.07421, 0.03689, 1.0, 0.1559, 0.07421, 0.03689, 1.0, 0.1559, 0.07421, 0.03689, 1.0, 0.1559, 0.07421, 0.03689, 1.0, 0.1559, 0.07421, 0.03689, 1.0, 0.1559, 0.07421, 0.03689, 1.0, 0.1559, 0.07421, 0.03689, 1.0, 0.1559, 0.07421, 0.03689, 1.0, 0.1559, 0.07421, 0.03689, 1.0, 0.1559, 0.07421, 0.03689, 1.0, 0.1559, 0.07421, 0.03689, 1.0, 0.1559, 0.07421, 0.03689, 1.0, 0.1559, 0.07421, 0.03689, 1.0, 0.1559, 0.07421, 0.03689, 1.0, 0.1559, 0.07421, 0.03689, 1.0, 0.1559, 0.07421, 0.03689, 1.0, 0.1559, 0.07421, 0.03689, 1.0, 0.1559, 0.07421, 0.03689, 1.0, 0.1559, 0.07421, 0.03689, 1.0, 0.1559, 0.07421, 0.03689, 1.0, 0.1559, 0.07421, 0.03689, 1.0, 0.1559, 0.07421, 0.03689, 1.0, 0.1559, 0.07421, 0.03689, 1.0, 0.1559, 0.07421, 0.03689, 1.0, 0.1559, 0.07421, 0.03689, 1.0, 0.1559, 0.07421, 0.03689, 1.0, 0.1559, 0.07421, 0.03689, 1.0, 0.1559, 0.07421, 0.03689, 1.0, 0.1559, 0.07421, 0.03689, 1.0, 0.1559, 0.07421, 0.03689, 1.0, 0.1559, 0.07421, 0.03689, 1.0, 0.1559, 0.07421, 0.03689, 1.0, 0.1559, 0.07421, 0.03689, 1.0, 0.1559, 0.07421, 0.03689, 1.0, 0.1559, 0.07421, 0.03689, 1.0, 0.1559, 0.07421, 0.03689, 1.0, 0.1559, 0.07421, 0.03689, 1.0, 0.1559, 0.07421, 0.03689, 1.0, 0.1559, 0.07421, 0.03689, 1.0, 0.1559, 0.07421, 0.03689, 1.0, 0.1559, 0.07421, 0.03689, 1.0, 0.1559, 0.07421, 0.03689, 1.0, 0.1559, 0.07421, 0.03689, 1.0, 0.1559, 0.07421, 0.03689, 1.0, 0.1559, 0.07421, 0.03689, 1.0, 0.1559, 0.07421, 0.03689, 1.0, 0.1559, 0.07421, 0.03689, 1.0, 0.1559, 0.07421, 0.03689, 1.0, 0.1559, 0.07421, 0.03689, 1.0, 0.1559, 0.07421, 0.03689, 1.0, 0.1559, 0.07421, 0.03689, 1.0, 0.1559, 0.07421, 0.03689, 1.0, 0.1559, 0.07421, 0.03689, 1.0, 0.1559, 0.07421, 0.03689, 1.0, 0.1559, 0.07421, 0.03689, 1.0, 0.1559, 0.07421, 0.03689, 1.0, 0.1559, 0.07421, 0.03689, 1.0, 0.1559, 0.07421, 0.03689, 1.0, 0.1559, 0.07421, 0.03689, 1.0, 0.1559, 0.07421, 0.03689, 1.0, 0.1559, 0.07421, 0.03689, 1.0, 0.1559, 0.07421, 0.03689, 1.0, 0.1559, 0.07421, 0.03689, 1.0, 0.1559, 0.07421, 0.03689, 1.0, 0.1559, 0.07421, 0.03689, 1.0, 0.1559, 0.07421, 0.03689, 1.0, 0.1559, 0.07421, 0.03689, 1.0, 0.1559, 0.07421, 0.03689, 1.0, 0.1559, 0.07421, 0.03689, 1.0, 0.1559, 0.07421, 0.03689, 1.0, 0.1559, 0.07421, 0.03689, 1.0, 0.1559, 0.07421, 0.03689, 1.0, 0.1559, 0.07421, 0.03689, 1.0, 0.1559, 0.07421, 0.03689, 1.0, 0.1559, 0.07421, 0.03689, 1.0, 0.1559, 0.07421, 0.03689, 1.0, 0.1559, 0.07421, 0.03689, 1.0, 0.1559, 0.07421, 0.03689, 1.0, 0.1559, 0.07421, 0.03689, 1.0, 0.1559, 0.07421, 0.03689, 1.0, 0.1559, 0.07421, 0.03689, 1.0, 0.1559, 0.07421, 0.03689, 1.0, 0.1559, 0.07421, 0.03689, 1.0, 0.1559, 0.07421, 0.03689, 1.0, 0.1559, 0.07421, 0.03689, 1.0, 0.1559, 0.07421, 0.03689, 1.0, 0.1559, 0.07421, 0.03689, 1.0, 0.1559, 0.07421, 0.03689, 1.0, 0.1559, 0.07421, 0.03689, 1.0, 0.1559, 0.07421, 0.03689, 1.0, 0.1559, 0.07421, 0.03689, 1.0, 0.1559, 0.07421, 0.03689, 1.0, 0.1559, 0.07421, 0.03689, 1.0, 0.1559, 0.07421, 0.03689, 1.0, 0.1559, 0.07421, 0.03689, 1.0, 0.1559, 0.07421, 0.03689, 1.0, 0.1559, 0.07421, 0.03689, 1.0, 0.1559, 0.07421, 0.03689, 1.0, 0.1559, 0.07421, 0.03689, 1.0, 0.1559, 0.07421, 0.03689, 1.0, 0.1559, 0.07421, 0.03689, 1.0, 0.1559, 0.07421, 0.03689, 1.0, 0.1559, 0.07421, 0.03689, 1.0, 0.1559, 0.07421, 0.03689, 1.0, 0.1559, 0.07421, 0.03689, 1.0, 0.1559, 0.07421, 0.03689, 1.0, 0.1559, 0.07421, 0.03689, 1.0, 0.1559, 0.07421, 0.03689, 1.0, 0.1559, 0.07421, 0.03689, 1.0, 0.1559, 0.07421, 0.03689, 1.0, 0.1559, 0.07421, 0.03689, 1.0, 0.1559, 0.07421, 0.03689, 1.0, 0.1559, 0.07421, 0.03689, 1.0, 0.1559, 0.07421, 0.03689, 1.0, 0.1559, 0.07421, 0.03689, 1.0, 0.1559, 0.07421, 0.03689, 1.0, 0.1559, 0.07421, 0.03689, 1.0, 0.1559, 0.07421, 0.03689, 1.0, 0.1559, 0.07421, 0.03689, 1.0, 0.1559, 0.07421, 0.03689, 1.0, 0.1559, 0.07421, 0.03689, 1.0, 0.1559, 0.07421, 0.03689, 1.0, 0.1559, 0.07421, 0.03689, 1.0, 0.1559, 0.07421, 0.03689, 1.0, 0.1559, 0.07421, 0.03689, 1.0, 0.1559, 0.07421, 0.03689, 1.0, 0.1559, 0.07421, 0.03689, 1.0, 0.1559, 0.07421, 0.03689, 1.0, 0.1559, 0.07421, 0.03689, 1.0, 0.1559, 0.07421, 0.03689, 1.0, 0.1559, 0.07421, 0.03689, 1.0, 0.1559, 0.07421, 0.03689, 1.0, 0.1559, 0.07421, 0.03689, 1.0, 0.1559, 0.07421, 0.03689, 1.0, 0.1559, 0.07421, 0.03689, 1.0, 0.1559, 0.07421, 0.03689, 1.0, 0.1559, 0.07421, 0.03689, 1.0, 0.1559, 0.07421, 0.03689, 1.0, 0.1559, 0.07421, 0.03689, 1.0, 0.1559, 0.07421, 0.03689, 1.0, 0.1559, 0.07421, 0.03689, 1.0, 0.1559, 0.07421, 0.03689, 1.0, 0.1559, 0.07421, 0.03689, 1.0, 0.1559, 0.07421, 0.03689, 1.0, 0.1559, 0.07421, 0.03689, 1.0, 0.1559, 0.07421, 0.03689, 1.0, 0.1559, 0.07421, 0.03689, 1.0, 0.1559, 0.07421, 0.03689, 1.0, 0.1559, 0.07421, 0.03689, 1.0, 0.1559, 0.07421, 0.03689, 1.0, 0.1559, 0.07421, 0.03689, 1.0, 0.1559, 0.07421, 0.03689, 1.0, 0.1559, 0.07421, 0.03689, 1.0, 0.1559, 0.07421, 0.03689, 1.0, 0.1559, 0.07421, 0.03689, 1.0, 0.1559, 0.07421, 0.03689, 1.0, 0.1559, 0.07421, 0.03689, 1.0, 0.1559, 0.07421, 0.03689, 1.0, 0.1559, 0.07421, 0.03689, 1.0, 0.1559, 0.07421, 0.03689, 1.0, 0.1559, 0.07421, 0.03689, 1.0, 0.1559, 0.07421, 0.03689, 1.0, 0.1559, 0.07421, 0.03689, 1.0, 0.1559, 0.07421, 0.03689, 1.0, 0.1559, 0.07421, 0.03689, 1.0, 0.1559, 0.07421, 0.03689, 1.0, 0.1559, 0.07421, 0.03689, 1.0, 0.1559, 0.07421, 0.03689, 1.0, 0.1559, 0.07421, 0.03689, 1.0, 0.1559, 0.07421, 0.03689, 1.0, 0.1559, 0.07421, 0.03689, 1.0, 0.1559, 0.07421, 0.03689, 1.0, 0.1559, 0.07421, 0.03689, 1.0, 0.1559, 0.07421, 0.03689, 1.0, 0.1559, 0.07421, 0.03689, 1.0, 0.1559, 0.07421, 0.03689, 1.0, 0.1559, 0.07421, 0.03689, 1.0, 0.1559, 0.07421, 0.03689, 1.0, 0.1559, 0.07421, 0.03689, 1.0, 0.1559, 0.07421, 0.03689, 1.0, 0.1559, 0.07421, 0.03689, 1.0, 0.1559, 0.07421, 0.03689, 1.0, 0.1559, 0.07421, 0.03689, 1.0, 0.1559, 0.07421, 0.03689, 1.0, 0.1559, 0.07421, 0.03689, 1.0, 0.1559, 0.07421, 0.03689, 1.0, 0.1559, 0.07421, 0.03689, 1.0, 0.1559, 0.07421, 0.03689, 1.0, 0.1559, 0.07421, 0.03689, 1.0, 0.1559, 0.07421, 0.03689, 1.0, 0.1559, 0.07421, 0.03689, 1.0, 0.1559, 0.07421, 0.03689, 1.0, 0.1559, 0.07421, 0.03689, 1.0, 0.1559, 0.07421, 0.03689, 1.0, 0.1559, 0.07421, 0.03689, 1.0, 0.1559, 0.07421, 0.03689, 1.0, 0.1559, 0.07421, 0.03689, 1.0, 0.1559, 0.07421, 0.03689, 1.0, 0.1559, 0.07421, 0.03689, 1.0, 0.1559, 0.07421, 0.03689, 1.0, 0.1559, 0.07421, 0.03689, 1.0, 0.1559, 0.07421, 0.03689, 1.0, 0.1559, 0.07421, 0.03689, 1.0, 0.1559, 0.07421, 0.03689, 1.0, 0.1559, 0.07421, 0.03689, 1.0, 0.1559, 0.07421, 0.03689, 1.0, 0.1559, 0.07421, 0.03689, 1.0, 0.1559, 0.07421, 0.03689, 1.0, 0.1559, 0.07421, 0.03689, 1.0, 0.1559, 0.07421, 0.03689, 1.0, 0.1559, 0.07421, 0.03689, 1.0, 0.1559, 0.07421, 0.03689, 1.0, 0.1559, 0.07421, 0.03689, 1.0, 0.1559, 0.07421, 0.03689, 1.0, 0.1559, 0.07421, 0.03689, 1.0, 0.1559, 0.07421, 0.03689, 1.0, 0.1559, 0.07421, 0.03689, 1.0, 0.1559, 0.07421, 0.03689, 1.0, 0.1559, 0.07421, 0.03689, 1.0, 0.1559, 0.07421, 0.03689, 1.0, 0.1559, 0.07421, 0.03689, 1.0, 0.1559, 0.07421, 0.03689, 1.0, 0.1559, 0.07421, 0.03689, 1.0, 0.1559, 0.07421, 0.03689, 1.0, 0.1559, 0.07421, 0.03689, 1.0, 0.1559, 0.07421, 0.03689, 1.0, 0.1559, 0.07421, 0.03689, 1.0, 0.1559, 0.07421, 0.03689, 1.0, 0.1559, 0.07421, 0.03689, 1.0, 0.1559, 0.07421, 0.03689, 1.0, 0.1559, 0.07421, 0.03689, 1.0, 0.1559, 0.07421, 0.03689, 1.0, 0.1559, 0.07421, 0.03689, 1.0, 0.1559, 0.07421, 0.03689, 1.0, 0.1559, 0.07421, 0.03689, 1.0, 0.1559, 0.07421, 0.03689, 1.0, 0.1559, 0.07421, 0.03689, 1.0, 0.1559, 0.07421, 0.03689, 1.0, 0.1559, 0.07421, 0.03689, 1.0, 0.1559, 0.07421, 0.03689, 1.0, 0.1559, 0.07421, 0.03689, 1.0, 0.1559, 0.07421, 0.03689, 1.0, 0.1559, 0.07421, 0.03689, 1.0, 0.1559, 0.07421, 0.03689, 1.0, 0.1559, 0.07421, 0.03689, 1.0, 0.1559, 0.07421, 0.03689, 1.0, 0.1559, 0.07421, 0.03689, 1.0, 0.1559, 0.07421, 0.03689, 1.0, 0.1559, 0.07421, 0.03689, 1.0, 0.1559, 0.07421, 0.03689, 1.0, 0.1559, 0.07421, 0.03689, 1.0, 0.1559, 0.07421, 0.03689, 1.0, 0.1559, 0.07421, 0.03689, 1.0, 0.1559, 0.07421, 0.03689, 1.0, 0.1559, 0.07421, 0.03689, 1.0, 0.1559, 0.07421, 0.03689, 1.0, 0.1559, 0.07421, 0.03689, 1.0, 0.1559, 0.07421, 0.03689, 1.0, 0.1559, 0.07421, 0.03689, 1.0, 0.1559, 0.07421, 0.03689, 1.0, 0.1559, 0.07421, 0.03689, 1.0, 0.1559, 0.07421, 0.03689, 1.0, 0.1559, 0.07421, 0.03689, 1.0, 0.1559, 0.07421, 0.03689, 1.0, 0.1559, 0.07421, 0.03689, 1.0, 0.1559, 0.07421, 0.03689, 1.0, 0.1559, 0.07421, 0.03689, 1.0, 0.1559, 0.07421, 0.03689, 1.0, 0.1559, 0.07421, 0.03689, 1.0, 0.1559, 0.07421, 0.03689, 1.0, 0.1559, 0.07421, 0.03689, 1.0, 0.1559, 0.07421, 0.03689, 1.0, 0.1559, 0.07421, 0.03689, 1.0, 0.1559, 0.07421, 0.03689, 1.0, 0.1559, 0.07421, 0.03689, 1.0, 0.1559, 0.07421, 0.03689, 1.0, 0.1559, 0.07421, 0.03689, 1.0, 0.1559, 0.07421, 0.03689, 1.0, 0.1559, 0.07421, 0.03689, 1.0, 0.1559, 0.07421, 0.03689, 1.0, 0.1559, 0.07421, 0.03689, 1.0, 0.1559, 0.07421, 0.03689, 1.0, 0.1559, 0.07421, 0.03689, 1.0, 0.1559, 0.07421, 0.03689, 1.0, 0.1559, 0.07421, 0.03689, 1.0, 0.1559, 0.07421, 0.03689, 1.0, 0.1559, 0.07421, 0.03689, 1.0, 0.1559, 0.07421, 0.03689, 1.0, 0.1559, 0.07421, 0.03689, 1.0, 0.1559, 0.07421, 0.03689, 1.0, 0.1559, 0.07421, 0.03689, 1.0, 0.1559, 0.07421, 0.03689, 1.0, 0.1559, 0.07421, 0.03689, 1.0, 0.1559, 0.07421, 0.03689, 1.0, 0.1559, 0.07421, 0.03689, 1.0, 0.1559, 0.07421, 0.03689, 1.0, 0.1559, 0.07421, 0.03689, 1.0, 0.1559, 0.07421, 0.03689, 1.0, 0.1559, 0.07421, 0.03689, 1.0, 0.1559, 0.07421, 0.03689, 1.0, 0.1559, 0.07421, 0.03689, 1.0, 0.1559, 0.07421, 0.03689, 1.0, 0.1559, 0.07421, 0.03689, 1.0, 0.1559, 0.07421, 0.03689, 1.0, 0.1559, 0.07421, 0.03689, 1.0, 0.1559, 0.07421, 0.03689, 1.0, 0.1559, 0.07421, 0.03689, 1.0, 0.1559, 0.07421, 0.03689, 1.0, 0.1559, 0.07421, 0.03689, 1.0, 0.1559, 0.07421, 0.03689, 1.0, 0.1559, 0.07421, 0.03689, 1.0, 0.1559, 0.07421, 0.03689, 1.0, 0.1559, 0.07421, 0.03689, 1.0, 0.1559, 0.07421, 0.03689, 1.0, 0.1559, 0.07421, 0.03689, 1.0, 0.1559, 0.07421, 0.03689, 1.0, 0.1559, 0.07421, 0.03689, 1.0, 0.1559, 0.07421, 0.03689, 1.0, 0.1559, 0.07421, 0.03689, 1.0, 0.1559, 0.07421, 0.03689, 1.0, 0.1559, 0.07421, 0.03689, 1.0, 0.1559, 0.07421, 0.03689, 1.0, 0.1559, 0.07421, 0.03689, 1.0, 0.1559, 0.07421, 0.03689, 1.0, 0.1559, 0.07421, 0.03689, 1.0, 0.1559, 0.07421, 0.03689, 1.0, 0.1559, 0.07421, 0.03689, 1.0, 0.1559, 0.07421, 0.03689, 1.0, 0.1559, 0.07421, 0.03689, 1.0, 0.1559, 0.07421, 0.03689, 1.0, 0.1559, 0.07421, 0.03689, 1.0, 0.1559, 0.07421, 0.03689, 1.0, 0.1559, 0.07421, 0.03689, 1.0, 0.1559, 0.07421, 0.03689, 1.0, 0.1559, 0.07421, 0.03689, 1.0, 0.1559, 0.07421, 0.03689, 1.0, 0.1559, 0.07421, 0.03689, 1.0, 0.1559, 0.07421, 0.03689, 1.0, 0.1559, 0.07421, 0.03689, 1.0, 0.1559, 0.07421, 0.03689, 1.0, 0.1559, 0.07421, 0.03689, 1.0, 0.1559, 0.07421, 0.03689, 1.0, 0.1559, 0.07421, 0.03689, 1.0, 0.1559, 0.07421, 0.03689, 1.0, 0.1559, 0.07421, 0.03689, 1.0, 0.1559, 0.07421, 0.03689, 1.0, 0.1559, 0.07421, 0.03689, 1.0, 0.1559, 0.07421, 0.03689, 1.0, 0.1559, 0.07421, 0.03689, 1.0, 0.1559, 0.07421, 0.03689, 1.0, 0.1559, 0.07421, 0.03689, 1.0, 0.1559, 0.07421, 0.03689, 1.0, 0.1559, 0.07421, 0.03689, 1.0, 0.1559, 0.07421, 0.03689, 1.0, 0.1559, 0.07421, 0.03689, 1.0, 0.1559, 0.07421, 0.03689, 1.0, 0.1559, 0.07421, 0.03689, 1.0, 0.1559, 0.07421, 0.03689, 1.0, 0.1559, 0.07421, 0.03689, 1.0, 0.1559, 0.07421, 0.03689, 1.0, 0.1559, 0.07421, 0.03689, 1.0, 0.1559, 0.07421, 0.03689, 1.0, 0.1559, 0.07421, 0.03689, 1.0, 0.1559, 0.07421, 0.03689, 1.0, 0.1559, 0.07421, 0.03689, 1.0, 0.1559, 0.07421, 0.03689, 1.0, 0.1559, 0.07421, 0.03689, 1.0, 0.1559, 0.07421, 0.03689, 1.0, 0.1559, 0.07421, 0.03689, 1.0, 0.1559, 0.07421, 0.03689, 1.0, 0.1559, 0.07421, 0.03689, 1.0, 0.1559, 0.07421, 0.03689, 1.0, 0.1559, 0.07421, 0.03689, 1.0, 0.1559, 0.07421, 0.03689, 1.0, 0.1559, 0.07421, 0.03689, 1.0, 0.1559, 0.07421, 0.03689, 1.0, 0.1559, 0.07421, 0.03689, 1.0, 0.1559, 0.07421, 0.03689, 1.0, 0.1559, 0.07421, 0.03689, 1.0, 0.1559, 0.07421, 0.03689, 1.0, 0.1559, 0.07421, 0.03689, 1.0, 0.1559, 0.07421, 0.03689, 1.0, 0.1559, 0.07421, 0.03689, 1.0, 0.1559, 0.07421, 0.03689, 1.0, 0.1559, 0.07421, 0.03689, 1.0, 0.1559, 0.07421, 0.03689, 1.0, 0.1559, 0.07421, 0.03689, 1.0, 0.1559, 0.07421, 0.03689, 1.0, 0.1559, 0.07421, 0.03689, 1.0, 0.1559, 0.07421, 0.03689, 1.0, 0.1559, 0.07421, 0.03689, 1.0, 0.1559, 0.07421, 0.03689, 1.0, 0.1559, 0.07421, 0.03689, 1.0, 0.1559, 0.07421, 0.03689, 1.0, 0.1559, 0.07421, 0.03689, 1.0, 0.1559, 0.07421, 0.03689, 1.0, 0.1559, 0.07421, 0.03689, 1.0, 0.1559, 0.07421, 0.03689, 1.0, 0.1559, 0.07421, 0.03689, 1.0, 0.1559, 0.07421, 0.03689, 1.0, 0.1559, 0.07421, 0.03689, 1.0, 0.1559, 0.07421, 0.03689, 1.0, 0.1559, 0.07421, 0.03689, 1.0, 0.1559, 0.07421, 0.03689, 1.0, 0.1559, 0.07421, 0.03689, 1.0, 0.1559, 0.07421, 0.03689, 1.0, 0.1559, 0.07421, 0.03689, 1.0, 0.1559, 0.07421, 0.03689, 1.0, 0.1559, 0.07421, 0.03689, 1.0, 0.1559, 0.07421, 0.03689, 1.0, 0.1559, 0.07421, 0.03689, 1.0, 0.1559, 0.07421, 0.03689, 1.0, 0.1559, 0.07421, 0.03689, 1.0, 0.1559, 0.07421, 0.03689, 1.0, 0.1559, 0.07421, 0.03689, 1.0, 0.1559, 0.07421, 0.03689, 1.0, 0.1559, 0.07421, 0.03689, 1.0, 0.1559, 0.07421, 0.03689, 1.0, 0.1559, 0.07421, 0.03689, 1.0, 0.1559, 0.07421, 0.03689, 1.0, 0.1559, 0.07421, 0.03689, 1.0, 0.1559, 0.07421, 0.03689, 1.0, 0.1559, 0.07421, 0.03689, 1.0, 0.1559, 0.07421, 0.03689, 1.0, 0.1559, 0.07421, 0.03689, 1.0, 0.1559, 0.07421, 0.03689, 1.0, 0.1559, 0.07421, 0.03689, 1.0, 0.1559, 0.07421, 0.03689, 1.0, 0.1559, 0.07421, 0.03689, 1.0, 0.1559, 0.07421, 0.03689, 1.0, 0.1559, 0.07421, 0.03689, 1.0, 0.1559, 0.07421, 0.03689, 1.0, 0.1559, 0.07421, 0.03689, 1.0, 0.1559, 0.07421, 0.03689, 1.0, 0.1559, 0.07421, 0.03689, 1.0, 0.1559, 0.07421, 0.03689, 1.0, 0.1559, 0.07421, 0.03689, 1.0, 0.1559, 0.07421, 0.03689, 1.0, 0.1559, 0.07421, 0.03689, 1.0, 0.1559, 0.07421, 0.03689, 1.0, 0.1559, 0.07421, 0.03689, 1.0, 0.1559, 0.07421, 0.03689, 1.0, 0.1559, 0.07421, 0.03689, 1.0, 0.1559, 0.07421, 0.03689, 1.0, 0.1559, 0.07421, 0.03689, 1.0, 0.1559, 0.07421, 0.03689, 1.0, 0.1559, 0.07421, 0.03689, 1.0, 0.1559, 0.07421, 0.03689, 1.0, 0.1559, 0.07421, 0.03689, 1.0, 0.1559, 0.07421, 0.03689, 1.0, 0.1559, 0.07421, 0.03689, 1.0, 0.1559, 0.07421, 0.03689, 1.0, 0.1559, 0.07421, 0.03689, 1.0, 0.1559, 0.07421, 0.03689, 1.0, 0.1559, 0.07421, 0.03689, 1.0, 0.1559, 0.07421, 0.03689, 1.0, 0.1559, 0.07421, 0.03689, 1.0, 0.1559, 0.07421, 0.03689, 1.0, 0.1559, 0.07421, 0.03689, 1.0, 0.1559, 0.07421, 0.03689, 1.0, 0.1559, 0.07421, 0.03689, 1.0, 0.1559, 0.07421, 0.03689, 1.0, 0.1559, 0.07421, 0.03689, 1.0, 0.1559, 0.07421, 0.03689, 1.0, 0.1559, 0.07421, 0.03689, 1.0, 0.1559, 0.07421, 0.03689, 1.0, 0.1559, 0.07421, 0.03689, 1.0, 0.1559, 0.07421, 0.03689, 1.0, 0.1559, 0.07421, 0.03689, 1.0, 0.1559, 0.07421, 0.03689, 1.0, 0.1559, 0.07421, 0.03689, 1.0, 0.1559, 0.07421, 0.03689, 1.0, 0.1559, 0.07421, 0.03689, 1.0, 0.1559, 0.07421, 0.03689, 1.0, 0.1559, 0.07421, 0.03689, 1.0, 0.1559, 0.07421, 0.03689, 1.0, 0.1559, 0.07421, 0.03689, 1.0, 0.1559, 0.07421, 0.03689, 1.0, 0.1559, 0.07421, 0.03689, 1.0, 0.1559, 0.07421, 0.03689, 1.0, 0.1559, 0.07421, 0.03689, 1.0, 0.1559, 0.07421, 0.03689, 1.0, 0.1559, 0.07421, 0.03689, 1.0, 0.1559, 0.07421, 0.03689, 1.0, 0.1559, 0.07421, 0.03689, 1.0, 0.1559, 0.07421, 0.03689, 1.0, 0.1559, 0.07421, 0.03689, 1.0, 0.1559, 0.07421, 0.03689, 1.0, 0.1559, 0.07421, 0.03689, 1.0, 0.1559, 0.07421, 0.03689, 1.0, 0.1559, 0.07421, 0.03689, 1.0, 0.1559, 0.07421, 0.03689, 1.0, 0.1559, 0.07421, 0.03689, 1.0, 0.1559, 0.07421, 0.03689, 1.0, 0.1559, 0.07421, 0.03689, 1.0, 0.1559, 0.07421, 0.03689, 1.0, 0.1559, 0.07421, 0.03689, 1.0, 0.1559, 0.07421, 0.03689, 1.0, 0.1559, 0.07421, 0.03689, 1.0, 0.1559, 0.07421, 0.03689, 1.0, 0.1559, 0.07421, 0.03689, 1.0, 0.1559, 0.07421, 0.03689, 1.0, 0.1559, 0.07421, 0.03689, 1.0, 0.1559, 0.07421, 0.03689, 1.0, 0.1559, 0.07421, 0.03689, 1.0, 0.1559, 0.07421, 0.03689, 1.0, 0.1559, 0.07421, 0.03689, 1.0, 0.1559, 0.07421, 0.03689, 1.0, 0.1559, 0.07421, 0.03689, 1.0, 0.1559, 0.07421, 0.03689, 1.0, 0.1559, 0.07421, 0.03689, 1.0, 0.1559, 0.07421, 0.03689, 1.0, 0.1559, 0.07421, 0.03689, 1.0, 0.1559, 0.07421, 0.03689, 1.0, 0.1559, 0.07421, 0.03689, 1.0, 0.1559, 0.07421, 0.03689, 1.0, 0.1559, 0.07421, 0.03689, 1.0, 0.1559, 0.07421, 0.03689, 1.0, 0.1559, 0.07421, 0.03689, 1.0, 0.1559, 0.07421, 0.03689, 1.0, 0.1559, 0.07421, 0.03689, 1.0, 0.1559, 0.07421, 0.03689, 1.0, 0.1559, 0.07421, 0.03689, 1.0, 0.1559, 0.07421, 0.03689, 1.0, 0.1559, 0.07421, 0.03689, 1.0, 0.1559, 0.07421, 0.03689, 1.0, 0.1559, 0.07421, 0.03689, 1.0, 0.1559, 0.07421, 0.03689, 1.0, 0.1559, 0.07421, 0.03689, 1.0, 0.1559, 0.07421, 0.03689, 1.0, 0.1559, 0.07421, 0.03689, 1.0, 0.1559, 0.07421, 0.03689, 1.0, 0.1559, 0.07421, 0.03689, 1.0, 0.1559, 0.07421, 0.03689, 1.0, 0.1559, 0.07421, 0.03689, 1.0, 0.1559, 0.07421, 0.03689, 1.0, 0.1559, 0.07421, 0.03689, 1.0, 0.1559, 0.07421, 0.03689, 1.0, 0.1559, 0.07421, 0.03689, 1.0, 0.1559, 0.07421, 0.03689, 1.0, 0.1559, 0.07421, 0.03689, 1.0, 0.1559, 0.07421, 0.03689, 1.0, 0.1559, 0.07421, 0.03689, 1.0, 0.1559, 0.07421, 0.03689, 1.0, 0.1559, 0.07421, 0.03689, 1.0, 0.1559, 0.07421, 0.03689, 1.0, 0.1559, 0.07421, 0.03689, 1.0, 0.1559, 0.07421, 0.03689, 1.0, 0.1559, 0.07421, 0.03689, 1.0, 0.1559, 0.07421, 0.03689, 1.0, 0.1559, 0.07421, 0.03689, 1.0, 0.1559, 0.07421, 0.03689, 1.0, 0.1559, 0.07421, 0.03689, 1.0, 0.1559, 0.07421, 0.03689, 1.0, 0.1559, 0.07421, 0.03689, 1.0, 0.1559, 0.07421, 0.03689, 1.0, 0.1559, 0.07421, 0.03689, 1.0, 0.1559, 0.07421, 0.03689, 1.0, 0.1559, 0.07421, 0.03689, 1.0, 0.1559, 0.07421, 0.03689, 1.0, 0.1559, 0.07421, 0.03689, 1.0, 0.1559, 0.07421, 0.03689, 1.0, 0.1559, 0.07421, 0.03689, 1.0, 0.1559, 0.07421, 0.03689, 1.0, 0.1559, 0.07421, 0.03689, 1.0, 0.1559, 0.07421, 0.03689, 1.0, 0.1559, 0.07421, 0.03689, 1.0, 0.1559, 0.07421, 0.03689, 1.0, 0.1559, 0.07421, 0.03689, 1.0, 0.1559, 0.07421, 0.03689, 1.0, 0.1559, 0.07421, 0.03689, 1.0, 0.1559, 0.07421, 0.03689, 1.0, 0.1559, 0.07421, 0.03689, 1.0, 0.1559, 0.07421, 0.03689, 1.0, 0.1559, 0.07421, 0.03689, 1.0, 0.1559, 0.07421, 0.03689, 1.0, 0.1559, 0.07421, 0.03689, 1.0, 0.1559, 0.07421, 0.03689, 1.0, 0.1559, 0.07421, 0.03689, 1.0, 0.1559, 0.07421, 0.03689, 1.0, 0.1559, 0.07421, 0.03689, 1.0, 0.1559, 0.07421, 0.03689, 1.0, 0.1559, 0.07421, 0.03689, 1.0, 0.1559, 0.07421, 0.03689, 1.0, 0.1559, 0.07421, 0.03689, 1.0, 0.1559, 0.07421, 0.03689, 1.0, 0.1559, 0.07421, 0.03689, 1.0, 0.1559, 0.07421, 0.03689, 1.0, 0.1559, 0.07421, 0.03689, 1.0, 0.1559, 0.07421, 0.03689, 1.0, 0.1559, 0.07421, 0.03689, 1.0, 0.1559, 0.07421, 0.03689, 1.0, 0.1559, 0.07421, 0.03689, 1.0, 0.1559, 0.07421, 0.03689, 1.0, 0.1559, 0.07421, 0.03689, 1.0, 0.1559, 0.07421, 0.03689, 1.0, 0.1559, 0.07421, 0.03689, 1.0, 0.1559, 0.07421, 0.03689, 1.0, 0.1559, 0.07421, 0.03689, 1.0, 0.1559, 0.07421, 0.03689, 1.0, 0.1559, 0.07421, 0.03689, 1.0, 0.1559, 0.07421, 0.03689, 1.0, 0.1559, 0.07421, 0.03689, 1.0, 0.1559, 0.07421, 0.03689, 1.0, 0.1559, 0.07421, 0.03689, 1.0, 0.1559, 0.07421, 0.03689, 1.0, 0.1559, 0.07421, 0.03689, 1.0, 0.1559, 0.07421, 0.03689, 1.0, 0.1559, 0.07421, 0.03689, 1.0, 0.1559, 0.07421, 0.03689, 1.0, 0.1559, 0.07421, 0.03689, 1.0, 0.1559, 0.07421, 0.03689, 1.0, 0.1559, 0.07421, 0.03689, 1.0, 0.1559, 0.07421, 0.03689, 1.0, 0.1559, 0.07421, 0.03689, 1.0, 0.1559, 0.07421, 0.03689, 1.0, 0.1559, 0.07421, 0.03689, 1.0, 0.1559, 0.07421, 0.03689, 1.0, 0.1559, 0.07421, 0.03689, 1.0, 0.1559, 0.07421, 0.03689, 1.0, 0.1559, 0.07421, 0.03689, 1.0, 0.1559, 0.07421, 0.03689, 1.0, 0.1559, 0.07421, 0.03689, 1.0, 0.1559, 0.07421, 0.03689, 1.0, 0.1559, 0.07421, 0.03689, 1.0, 0.1559, 0.07421, 0.03689, 1.0, 0.1559, 0.07421, 0.03689, 1.0, 0.1559, 0.07421, 0.03689, 1.0, 0.1559, 0.07421, 0.03689, 1.0, 0.1559, 0.07421, 0.03689, 1.0, 0.1559, 0.07421, 0.03689, 1.0, 0.1559, 0.07421, 0.03689, 1.0, 0.1559, 0.07421, 0.03689, 1.0, 0.1559, 0.07421, 0.03689, 1.0, 0.1559, 0.07421, 0.03689, 1.0, 0.1559, 0.07421, 0.03689, 1.0, 0.1559, 0.07421, 0.03689, 1.0, 0.1559, 0.07421, 0.03689, 1.0, 0.1559, 0.07421, 0.03689, 1.0, 0.1559, 0.07421, 0.03689, 1.0, 0.1559, 0.07421, 0.03689, 1.0, 0.1559, 0.07421, 0.03689, 1.0, 0.1559, 0.07421, 0.03689, 1.0, 0.1559, 0.07421, 0.03689, 1.0, 0.1559, 0.07421, 0.03689, 1.0, 0.1559, 0.07421, 0.03689, 1.0, 0.1559, 0.07421, 0.03689, 1.0, 0.1559, 0.07421, 0.03689, 1.0, 0.1559, 0.07421, 0.03689, 1.0, 0.1559, 0.07421, 0.03689, 1.0, 0.1559, 0.07421, 0.03689, 1.0, 0.1559, 0.07421, 0.03689, 1.0, 0.1559, 0.07421, 0.03689, 1.0, 0.1559, 0.07421, 0.03689, 1.0, 0.1559, 0.07421, 0.03689, 1.0, 0.1559, 0.07421, 0.03689, 1.0, 0.1559, 0.07421, 0.03689, 1.0, 0.1559, 0.07421, 0.03689, 1.0, 0.1559, 0.07421, 0.03689, 1.0, 0.1559, 0.07421, 0.03689, 1.0, 0.1559, 0.07421, 0.03689, 1.0, 0.1559, 0.07421, 0.03689, 1.0, 0.1559, 0.07421, 0.03689, 1.0, 0.1559, 0.07421, 0.03689, 1.0, 0.1559, 0.07421, 0.03689, 1.0, 0.1559, 0.07421, 0.03689, 1.0, 0.1559, 0.07421, 0.03689, 1.0, 0.1559, 0.07421, 0.03689, 1.0, 0.1559, 0.07421, 0.03689, 1.0, 0.1559, 0.07421, 0.03689, 1.0, 0.1559, 0.07421, 0.03689, 1.0, 0.1559, 0.07421, 0.03689, 1.0, 0.1559, 0.07421, 0.03689, 1.0, 0.1559, 0.07421, 0.03689, 1.0, 0.1559, 0.07421, 0.03689, 1.0, 0.1559, 0.07421, 0.03689, 1.0, 0.1559, 0.07421, 0.03689, 1.0])
me_cylinder_001.use_remesh_preserve_volume = False
me_cylinder_001.use_remesh_preserve_attributes = False
me_cylinder_001.use_mirror_vertex_groups = False
me_cylinder_001.use_paint_bone_selection = False
me_cylinder_001.use_paint_mask = True
me_cylinder_001.update()

# ---- objects
ob_cylinder_001 = bpy.data.objects.new('Cylinder.001', me_cylinder_001)

# ---- transforms, parenting, visibility, modifiers, constraints
ob_cylinder_001.location = (0.0, 0.0, 0.0)
ob_cylinder_001.scale = (0.9, 0.9, 0.9536)
ob_cylinder_001.lineart.crease_threshold = 0.0

# ---- collection membership
col_collection_1.objects.link(ob_cylinder_001)

# ---- scene / render settings (as saved in the file)
scene.frame_start = 1; scene.frame_end = 250; scene.frame_set(1)
scene.render.engine = 'BLENDER_EEVEE_NEXT'
scene.render.image_settings.color_mode = 'RGB'
scene.render.image_settings.compression = 90
scene.render.resolution_percentage = 50
scene.render.dither_intensity = 0.0
scene.cycles.use_denoising = False
scene.cycles.samples = 10
scene.cycles.sampling_pattern = 'TABULATED_SOBOL'
scene.cycles.light_sampling_threshold = 0.0
scene.cycles.use_adaptive_sampling = False
scene.cycles.use_light_tree = False
scene.cycles.blur_glossy = 0.0
scene.cycles.volume_bounces = 1
scene.cycles.pixel_filter_type = 'GAUSSIAN'
scene.cycles.sample_clamp_indirect = 0.0
scene.view_settings.view_transform = 'Standard'
bpy.context.view_layer.update()

# ---- added for rendering (the .blend has no active camera and no usable light): camera, sun
cam_auto = bpy.data.cameras.new('AutoCamera')
cam_auto.lens = 50.0
cam_auto.sensor_width = 36.0
cam_auto.clip_end = 1000.0
ob_auto_camera = bpy.data.objects.new('AutoCamera', cam_auto)
scene.collection.objects.link(ob_auto_camera)
ob_auto_camera.location = (5.46744, -6.56093, 5.73463)
ob_auto_camera.rotation_euler = (1.09748, -7.21219e-08, 0.694738)
scene.camera = ob_auto_camera
light_auto_sun = bpy.data.lights.new('AutoSun', 'SUN')
light_auto_sun.energy = 3.0
light_auto_sun.angle = 0.0523599
ob_auto_sun = bpy.data.objects.new('AutoSun', light_auto_sun)
scene.collection.objects.link(ob_auto_sun)
ob_auto_sun.rotation_euler = (0.872665, 0.174533, 0.523599)
bpy.context.view_layer.update()
